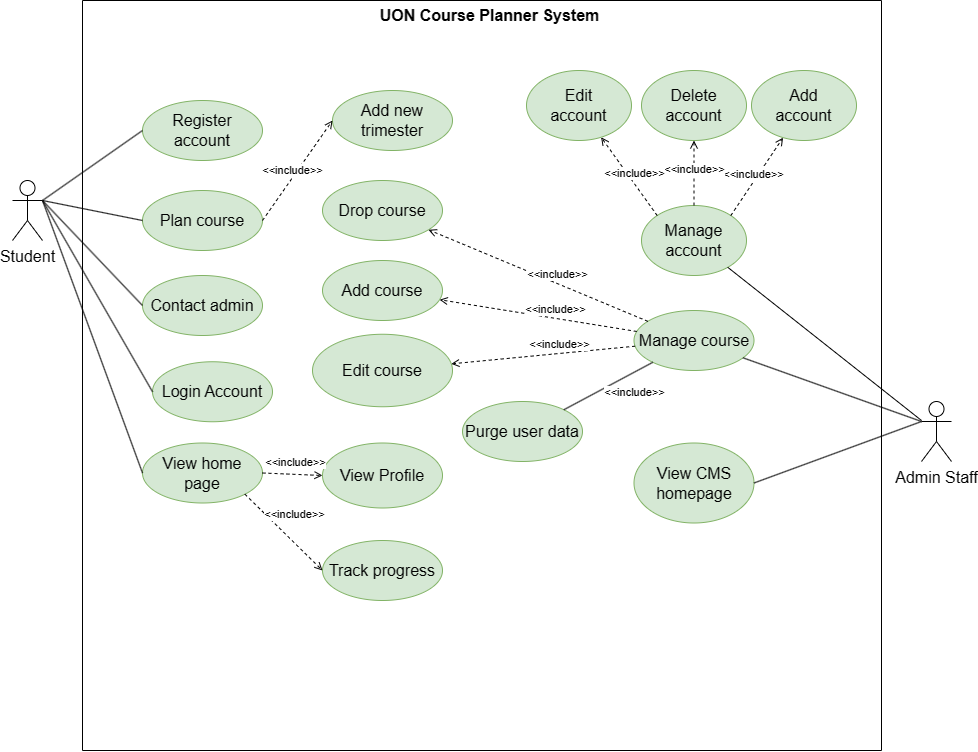

The diagram above was exported from draw.io. Its source (the exported page's mxGraphModel, read from the mxfile embedded in the PNG):
<mxGraphModel dx="2772" dy="1102" grid="1" gridSize="10" guides="1" tooltips="1" connect="1" arrows="1" fold="1" page="1" pageScale="1" pageWidth="827" pageHeight="1169" math="0" shadow="0">
  <root>
    <mxCell id="0" />
    <mxCell id="1" parent="0" />
    <mxCell id="boXMuYF1a4DMkmkemOuK-6" value="" style="swimlane;startSize=0;fontSize=16;" parent="1" vertex="1">
      <mxGeometry x="10" y="180" width="799" height="750" as="geometry" />
    </mxCell>
    <mxCell id="boXMuYF1a4DMkmkemOuK-3" value="Add new trimester" style="ellipse;whiteSpace=wrap;html=1;fontSize=16;fillColor=#d5e8d4;strokeColor=#82b366;" parent="boXMuYF1a4DMkmkemOuK-6" vertex="1">
      <mxGeometry x="250" y="90" width="120" height="60" as="geometry" />
    </mxCell>
    <mxCell id="boXMuYF1a4DMkmkemOuK-9" value="Plan course" style="ellipse;whiteSpace=wrap;html=1;fontSize=16;fillColor=#d5e8d4;strokeColor=#82b366;" parent="boXMuYF1a4DMkmkemOuK-6" vertex="1">
      <mxGeometry x="60" y="190" width="120" height="60" as="geometry" />
    </mxCell>
    <mxCell id="boXMuYF1a4DMkmkemOuK-10" value="&lt;b&gt;UON Course Planner System&lt;/b&gt;" style="text;html=1;strokeColor=none;fillColor=none;align=center;verticalAlign=middle;whiteSpace=wrap;rounded=0;fontSize=16;" parent="boXMuYF1a4DMkmkemOuK-6" vertex="1">
      <mxGeometry x="292" width="231" height="30" as="geometry" />
    </mxCell>
    <mxCell id="boXMuYF1a4DMkmkemOuK-8" value="Register account" style="ellipse;whiteSpace=wrap;html=1;fontSize=16;fillColor=#d5e8d4;strokeColor=#82b366;" parent="boXMuYF1a4DMkmkemOuK-6" vertex="1">
      <mxGeometry x="60" y="100" width="120" height="60" as="geometry" />
    </mxCell>
    <mxCell id="fQEk5kKmXDFiax3I8keT-2" value="Add course" style="ellipse;whiteSpace=wrap;html=1;fontSize=16;fillColor=#D5E8D4;strokeColor=#82B366;" parent="boXMuYF1a4DMkmkemOuK-6" vertex="1">
      <mxGeometry x="240" y="260" width="120" height="60" as="geometry" />
    </mxCell>
    <mxCell id="fQEk5kKmXDFiax3I8keT-24" value="Drop course" style="ellipse;whiteSpace=wrap;html=1;fontSize=16;fillColor=#D5E8D4;strokeColor=#82B366;" parent="boXMuYF1a4DMkmkemOuK-6" vertex="1">
      <mxGeometry x="240" y="180" width="120" height="60" as="geometry" />
    </mxCell>
    <mxCell id="fe8C9OHiST_9wkjAU7kv-2" value="Edit course" style="ellipse;whiteSpace=wrap;html=1;fontSize=16;fillColor=#D5E8D4;strokeColor=#82B366;" parent="boXMuYF1a4DMkmkemOuK-6" vertex="1">
      <mxGeometry x="230" y="333.75" width="140" height="72.5" as="geometry" />
    </mxCell>
    <mxCell id="boXMuYF1a4DMkmkemOuK-19" value="Contact admin" style="ellipse;whiteSpace=wrap;html=1;fontSize=16;fillColor=#D5E8D4;strokeColor=#82B366;" parent="boXMuYF1a4DMkmkemOuK-6" vertex="1">
      <mxGeometry x="60" y="275" width="120" height="60" as="geometry" />
    </mxCell>
    <mxCell id="cIakr3HVJCKP1v6BcVVQ-1" value="View Profile" style="ellipse;whiteSpace=wrap;html=1;fontSize=16;fillColor=#d5e8d4;strokeColor=#82b366;" parent="boXMuYF1a4DMkmkemOuK-6" vertex="1">
      <mxGeometry x="240" y="442.5" width="120" height="65" as="geometry" />
    </mxCell>
    <mxCell id="fe8C9OHiST_9wkjAU7kv-6" value="" style="endArrow=open;html=1;rounded=0;entryX=0;entryY=0.5;entryDx=0;entryDy=0;exitX=1;exitY=0.5;exitDx=0;exitDy=0;dashed=1;endFill=0;" parent="boXMuYF1a4DMkmkemOuK-6" source="boXMuYF1a4DMkmkemOuK-9" target="boXMuYF1a4DMkmkemOuK-3" edge="1">
      <mxGeometry width="50" height="50" relative="1" as="geometry">
        <mxPoint x="137" y="248.5" as="sourcePoint" />
        <mxPoint x="174" y="311.5" as="targetPoint" />
      </mxGeometry>
    </mxCell>
    <mxCell id="fe8C9OHiST_9wkjAU7kv-7" value="&amp;lt;&amp;lt;include&amp;gt;&amp;gt;" style="edgeLabel;html=1;align=center;verticalAlign=middle;resizable=0;points=[];" parent="fe8C9OHiST_9wkjAU7kv-6" connectable="0" vertex="1">
      <mxGeometry x="-0.1703" relative="1" as="geometry">
        <mxPoint y="-10" as="offset" />
      </mxGeometry>
    </mxCell>
    <mxCell id="XtAuHj04pddJBDibulk_-7" value="View home page" style="ellipse;whiteSpace=wrap;html=1;fontSize=16;fillColor=#d5e8d4;strokeColor=#82b366;" parent="boXMuYF1a4DMkmkemOuK-6" vertex="1">
      <mxGeometry x="60" y="442.5" width="120" height="60" as="geometry" />
    </mxCell>
    <mxCell id="9uU88KYnO7k2uqTMemfy-4" value="Track progress" style="ellipse;whiteSpace=wrap;html=1;fontSize=16;fillColor=#d5e8d4;strokeColor=#82b366;" parent="boXMuYF1a4DMkmkemOuK-6" vertex="1">
      <mxGeometry x="240" y="540" width="120" height="60" as="geometry" />
    </mxCell>
    <mxCell id="9uU88KYnO7k2uqTMemfy-5" value="" style="endArrow=open;html=1;rounded=0;entryX=0;entryY=0.5;entryDx=0;entryDy=0;exitX=1;exitY=1;exitDx=0;exitDy=0;dashed=1;endFill=0;" parent="boXMuYF1a4DMkmkemOuK-6" source="XtAuHj04pddJBDibulk_-7" target="9uU88KYnO7k2uqTMemfy-4" edge="1">
      <mxGeometry width="50" height="50" relative="1" as="geometry">
        <mxPoint x="194.5" y="490" as="sourcePoint" />
        <mxPoint x="274.5" y="490" as="targetPoint" />
      </mxGeometry>
    </mxCell>
    <mxCell id="9uU88KYnO7k2uqTMemfy-6" value="&amp;lt;&amp;lt;include&amp;gt;&amp;gt;" style="edgeLabel;html=1;align=center;verticalAlign=middle;resizable=0;points=[];" parent="9uU88KYnO7k2uqTMemfy-5" connectable="0" vertex="1">
      <mxGeometry x="-0.1703" relative="1" as="geometry">
        <mxPoint x="17" y="-12" as="offset" />
      </mxGeometry>
    </mxCell>
    <mxCell id="9uU88KYnO7k2uqTMemfy-7" value="" style="endArrow=open;html=1;rounded=0;entryX=0;entryY=0.5;entryDx=0;entryDy=0;exitX=1;exitY=0.5;exitDx=0;exitDy=0;dashed=1;endFill=0;" parent="boXMuYF1a4DMkmkemOuK-6" source="XtAuHj04pddJBDibulk_-7" target="cIakr3HVJCKP1v6BcVVQ-1" edge="1">
      <mxGeometry width="50" height="50" relative="1" as="geometry">
        <mxPoint x="220" y="360" as="sourcePoint" />
        <mxPoint x="317" y="416" as="targetPoint" />
      </mxGeometry>
    </mxCell>
    <mxCell id="9uU88KYnO7k2uqTMemfy-8" value="&amp;lt;&amp;lt;include&amp;gt;&amp;gt;" style="edgeLabel;html=1;align=center;verticalAlign=middle;resizable=0;points=[];" parent="9uU88KYnO7k2uqTMemfy-7" connectable="0" vertex="1">
      <mxGeometry x="-0.1703" relative="1" as="geometry">
        <mxPoint x="7" y="-12" as="offset" />
      </mxGeometry>
    </mxCell>
    <mxCell id="myyiZxoPgk3ZvSt3f861-1" value="Manage account" style="ellipse;whiteSpace=wrap;html=1;fontSize=16;fillColor=#D5E8D4;strokeColor=#82B366;" parent="boXMuYF1a4DMkmkemOuK-6" vertex="1">
      <mxGeometry x="559" y="205" width="105" height="70" as="geometry" />
    </mxCell>
    <mxCell id="myyiZxoPgk3ZvSt3f861-3" value="Delete account" style="ellipse;whiteSpace=wrap;html=1;fontSize=16;fillColor=#D5E8D4;strokeColor=#82B366;" parent="boXMuYF1a4DMkmkemOuK-6" vertex="1">
      <mxGeometry x="559" y="70" width="105" height="70" as="geometry" />
    </mxCell>
    <mxCell id="myyiZxoPgk3ZvSt3f861-2" style="edgeStyle=none;curved=1;rounded=0;orthogonalLoop=1;jettySize=auto;html=1;fontSize=12;startSize=8;endSize=8;endArrow=none;endFill=0;" parent="boXMuYF1a4DMkmkemOuK-6" target="myyiZxoPgk3ZvSt3f861-1" edge="1">
      <mxGeometry relative="1" as="geometry">
        <mxPoint x="839" y="420" as="sourcePoint" />
      </mxGeometry>
    </mxCell>
    <mxCell id="NvImm-b-8iP7FLKHCfr0-1" value="Add&lt;br&gt;account" style="ellipse;whiteSpace=wrap;html=1;fontSize=16;fillColor=#D5E8D4;strokeColor=#82B366;" parent="boXMuYF1a4DMkmkemOuK-6" vertex="1">
      <mxGeometry x="669" y="70" width="105" height="70" as="geometry" />
    </mxCell>
    <mxCell id="NvImm-b-8iP7FLKHCfr0-2" value="Edit&lt;div&gt;account&lt;/div&gt;" style="ellipse;whiteSpace=wrap;html=1;fontSize=16;fillColor=#D5E8D4;strokeColor=#82B366;" parent="boXMuYF1a4DMkmkemOuK-6" vertex="1">
      <mxGeometry x="444" y="70" width="105" height="70" as="geometry" />
    </mxCell>
    <mxCell id="boXMuYF1a4DMkmkemOuK-1" value="Manage course" style="ellipse;whiteSpace=wrap;html=1;fontSize=16;fillColor=#D5E8D4;strokeColor=#82B366;" parent="boXMuYF1a4DMkmkemOuK-6" vertex="1">
      <mxGeometry x="551.5" y="310" width="120" height="60" as="geometry" />
    </mxCell>
    <mxCell id="myyiZxoPgk3ZvSt3f861-5" value="View CMS homepage" style="ellipse;whiteSpace=wrap;html=1;fontSize=16;fillColor=#D5E8D4;strokeColor=#82B366;" parent="boXMuYF1a4DMkmkemOuK-6" vertex="1">
      <mxGeometry x="551.5" y="442.5" width="120" height="80" as="geometry" />
    </mxCell>
    <mxCell id="myyiZxoPgk3ZvSt3f861-6" value="" style="endArrow=none;html=1;rounded=0;entryX=0;entryY=0.3333333333333333;entryDx=0;entryDy=0;entryPerimeter=0;" parent="boXMuYF1a4DMkmkemOuK-6" source="boXMuYF1a4DMkmkemOuK-1" target="boXMuYF1a4DMkmkemOuK-14" edge="1">
      <mxGeometry width="50" height="50" relative="1" as="geometry">
        <mxPoint x="600" y="238.5" as="sourcePoint" />
        <mxPoint x="839" y="243.5" as="targetPoint" />
      </mxGeometry>
    </mxCell>
    <mxCell id="NvImm-b-8iP7FLKHCfr0-6" value="Purge user data" style="ellipse;whiteSpace=wrap;html=1;fontSize=16;fillColor=#D5E8D4;strokeColor=#82B366;" parent="boXMuYF1a4DMkmkemOuK-6" vertex="1">
      <mxGeometry x="380" y="401" width="120" height="60" as="geometry" />
    </mxCell>
    <mxCell id="NvImm-b-8iP7FLKHCfr0-7" value="" style="endArrow=none;html=1;rounded=0;" parent="boXMuYF1a4DMkmkemOuK-6" source="NvImm-b-8iP7FLKHCfr0-6" target="boXMuYF1a4DMkmkemOuK-1" edge="1">
      <mxGeometry width="50" height="50" relative="1" as="geometry">
        <mxPoint x="439" y="358.5" as="sourcePoint" />
        <mxPoint x="839" y="421" as="targetPoint" />
      </mxGeometry>
    </mxCell>
    <mxCell id="boXMuYF1a4DMkmkemOuK-14" value="Admin Staff" style="shape=umlActor;verticalLabelPosition=bottom;verticalAlign=top;html=1;outlineConnect=0;fontSize=16;" parent="boXMuYF1a4DMkmkemOuK-6" vertex="1">
      <mxGeometry x="839" y="401" width="30" height="60" as="geometry" />
    </mxCell>
    <mxCell id="fQEk5kKmXDFiax3I8keT-56" value="" style="endArrow=none;html=1;rounded=0;entryX=0;entryY=0.3333333333333333;entryDx=0;entryDy=0;entryPerimeter=0;exitX=1;exitY=0.5;exitDx=0;exitDy=0;" parent="boXMuYF1a4DMkmkemOuK-6" source="myyiZxoPgk3ZvSt3f861-5" target="boXMuYF1a4DMkmkemOuK-14" edge="1">
      <mxGeometry width="50" height="50" relative="1" as="geometry">
        <mxPoint x="349" y="-11.5" as="sourcePoint" />
        <mxPoint x="526" y="-41.5" as="targetPoint" />
      </mxGeometry>
    </mxCell>
    <mxCell id="DXmU9lRP70znptmFtQ2i-1" value="" style="endArrow=open;html=1;rounded=0;exitX=1;exitY=0;exitDx=0;exitDy=0;dashed=1;endFill=0;" parent="boXMuYF1a4DMkmkemOuK-6" source="myyiZxoPgk3ZvSt3f861-1" target="NvImm-b-8iP7FLKHCfr0-1" edge="1">
      <mxGeometry width="50" height="50" relative="1" as="geometry">
        <mxPoint x="719" y="260" as="sourcePoint" />
        <mxPoint x="789" y="160" as="targetPoint" />
      </mxGeometry>
    </mxCell>
    <mxCell id="DXmU9lRP70znptmFtQ2i-2" value="&amp;lt;&amp;lt;include&amp;gt;&amp;gt;" style="edgeLabel;html=1;align=center;verticalAlign=middle;resizable=0;points=[];" parent="DXmU9lRP70znptmFtQ2i-1" connectable="0" vertex="1">
      <mxGeometry x="-0.1703" relative="1" as="geometry">
        <mxPoint y="-10" as="offset" />
      </mxGeometry>
    </mxCell>
    <mxCell id="DXmU9lRP70znptmFtQ2i-52" value="" style="endArrow=open;html=1;rounded=0;exitX=0.5;exitY=0;exitDx=0;exitDy=0;dashed=1;endFill=0;" parent="boXMuYF1a4DMkmkemOuK-6" source="myyiZxoPgk3ZvSt3f861-1" target="myyiZxoPgk3ZvSt3f861-3" edge="1">
      <mxGeometry width="50" height="50" relative="1" as="geometry">
        <mxPoint x="678" y="270.5" as="sourcePoint" />
        <mxPoint x="706" y="149.5" as="targetPoint" />
      </mxGeometry>
    </mxCell>
    <mxCell id="DXmU9lRP70znptmFtQ2i-53" value="&amp;lt;&amp;lt;include&amp;gt;&amp;gt;" style="edgeLabel;html=1;align=center;verticalAlign=middle;resizable=0;points=[];" parent="DXmU9lRP70znptmFtQ2i-52" connectable="0" vertex="1">
      <mxGeometry x="-0.1703" relative="1" as="geometry">
        <mxPoint y="-10" as="offset" />
      </mxGeometry>
    </mxCell>
    <mxCell id="DXmU9lRP70znptmFtQ2i-50" value="" style="endArrow=open;html=1;rounded=0;exitX=0;exitY=0;exitDx=0;exitDy=0;dashed=1;endFill=0;" parent="boXMuYF1a4DMkmkemOuK-6" source="myyiZxoPgk3ZvSt3f861-1" target="NvImm-b-8iP7FLKHCfr0-2" edge="1">
      <mxGeometry width="50" height="50" relative="1" as="geometry">
        <mxPoint x="654" y="281" as="sourcePoint" />
        <mxPoint x="682" y="160" as="targetPoint" />
      </mxGeometry>
    </mxCell>
    <mxCell id="DXmU9lRP70znptmFtQ2i-51" value="&amp;lt;&amp;lt;include&amp;gt;&amp;gt;" style="edgeLabel;html=1;align=center;verticalAlign=middle;resizable=0;points=[];" parent="DXmU9lRP70znptmFtQ2i-50" connectable="0" vertex="1">
      <mxGeometry x="-0.1703" relative="1" as="geometry">
        <mxPoint y="-10" as="offset" />
      </mxGeometry>
    </mxCell>
    <mxCell id="NvImm-b-8iP7FLKHCfr0-10" value="" style="endArrow=open;html=1;rounded=0;dashed=1;endFill=0;" parent="boXMuYF1a4DMkmkemOuK-6" source="boXMuYF1a4DMkmkemOuK-1" target="fQEk5kKmXDFiax3I8keT-24" edge="1">
      <mxGeometry width="50" height="50" relative="1" as="geometry">
        <mxPoint x="664" y="291" as="sourcePoint" />
        <mxPoint x="513" y="150" as="targetPoint" />
      </mxGeometry>
    </mxCell>
    <mxCell id="NvImm-b-8iP7FLKHCfr0-11" value="&amp;lt;&amp;lt;include&amp;gt;&amp;gt;" style="edgeLabel;html=1;align=center;verticalAlign=middle;resizable=0;points=[];" parent="NvImm-b-8iP7FLKHCfr0-10" connectable="0" vertex="1">
      <mxGeometry x="-0.1703" relative="1" as="geometry">
        <mxPoint y="-10" as="offset" />
      </mxGeometry>
    </mxCell>
    <mxCell id="NvImm-b-8iP7FLKHCfr0-12" value="" style="endArrow=open;html=1;rounded=0;dashed=1;endFill=0;" parent="boXMuYF1a4DMkmkemOuK-6" source="boXMuYF1a4DMkmkemOuK-1" target="fQEk5kKmXDFiax3I8keT-2" edge="1">
      <mxGeometry width="50" height="50" relative="1" as="geometry">
        <mxPoint x="471" y="282" as="sourcePoint" />
        <mxPoint x="358" y="238" as="targetPoint" />
      </mxGeometry>
    </mxCell>
    <mxCell id="NvImm-b-8iP7FLKHCfr0-13" value="&amp;lt;&amp;lt;include&amp;gt;&amp;gt;" style="edgeLabel;html=1;align=center;verticalAlign=middle;resizable=0;points=[];" parent="NvImm-b-8iP7FLKHCfr0-12" connectable="0" vertex="1">
      <mxGeometry x="-0.1703" relative="1" as="geometry">
        <mxPoint y="-10" as="offset" />
      </mxGeometry>
    </mxCell>
    <mxCell id="NvImm-b-8iP7FLKHCfr0-14" value="" style="endArrow=open;html=1;rounded=0;dashed=1;endFill=0;" parent="boXMuYF1a4DMkmkemOuK-6" source="boXMuYF1a4DMkmkemOuK-1" target="fe8C9OHiST_9wkjAU7kv-2" edge="1">
      <mxGeometry width="50" height="50" relative="1" as="geometry">
        <mxPoint x="459" y="300" as="sourcePoint" />
        <mxPoint x="370" y="300" as="targetPoint" />
      </mxGeometry>
    </mxCell>
    <mxCell id="NvImm-b-8iP7FLKHCfr0-15" value="&amp;lt;&amp;lt;include&amp;gt;&amp;gt;" style="edgeLabel;html=1;align=center;verticalAlign=middle;resizable=0;points=[];" parent="NvImm-b-8iP7FLKHCfr0-14" connectable="0" vertex="1">
      <mxGeometry x="-0.1703" relative="1" as="geometry">
        <mxPoint y="-10" as="offset" />
      </mxGeometry>
    </mxCell>
    <mxCell id="AwRg64Gi1RbIxM1c_nBI-1" value="Login Account" style="ellipse;whiteSpace=wrap;html=1;fontSize=16;fillColor=#D5E8D4;strokeColor=#82B366;" parent="boXMuYF1a4DMkmkemOuK-6" vertex="1">
      <mxGeometry x="70" y="361.25" width="120" height="60" as="geometry" />
    </mxCell>
    <mxCell id="uIiuUCDW7vuhuu1jqAlq-1" value="&amp;lt;&amp;lt;include&amp;gt;&amp;gt;" style="edgeLabel;html=1;align=center;verticalAlign=middle;resizable=0;points=[];" parent="boXMuYF1a4DMkmkemOuK-6" connectable="0" vertex="1">
      <mxGeometry x="551.5026118738527" y="391.25020501909466" as="geometry" />
    </mxCell>
    <mxCell id="boXMuYF1a4DMkmkemOuK-11" value="Student" style="shape=umlActor;verticalLabelPosition=bottom;verticalAlign=top;html=1;outlineConnect=0;fontSize=16;" parent="1" vertex="1">
      <mxGeometry x="-60" y="360" width="30" height="60" as="geometry" />
    </mxCell>
    <mxCell id="fQEk5kKmXDFiax3I8keT-53" value="" style="endArrow=none;html=1;rounded=0;entryX=0;entryY=0.5;entryDx=0;entryDy=0;exitX=1;exitY=0.3333333333333333;exitDx=0;exitDy=0;exitPerimeter=0;" parent="1" source="boXMuYF1a4DMkmkemOuK-11" target="boXMuYF1a4DMkmkemOuK-9" edge="1">
      <mxGeometry width="50" height="50" relative="1" as="geometry">
        <mxPoint x="179" y="190" as="sourcePoint" />
        <mxPoint x="269" y="240" as="targetPoint" />
      </mxGeometry>
    </mxCell>
    <mxCell id="WG9pT56rGt4eHPbcGbCP-1" value="" style="endArrow=none;html=1;rounded=0;entryX=0;entryY=0.5;entryDx=0;entryDy=0;exitX=1;exitY=0.3333333333333333;exitDx=0;exitDy=0;exitPerimeter=0;" parent="1" source="boXMuYF1a4DMkmkemOuK-11" target="boXMuYF1a4DMkmkemOuK-8" edge="1">
      <mxGeometry width="50" height="50" relative="1" as="geometry">
        <mxPoint x="179" y="190" as="sourcePoint" />
        <mxPoint x="219" y="240" as="targetPoint" />
      </mxGeometry>
    </mxCell>
    <mxCell id="WG9pT56rGt4eHPbcGbCP-2" value="" style="endArrow=none;html=1;rounded=0;entryX=0;entryY=0.5;entryDx=0;entryDy=0;exitX=1;exitY=0.3333333333333333;exitDx=0;exitDy=0;exitPerimeter=0;" parent="1" source="boXMuYF1a4DMkmkemOuK-11" target="boXMuYF1a4DMkmkemOuK-19" edge="1">
      <mxGeometry width="50" height="50" relative="1" as="geometry">
        <mxPoint x="180" y="370" as="sourcePoint" />
        <mxPoint x="240" y="390" as="targetPoint" />
      </mxGeometry>
    </mxCell>
    <mxCell id="9uU88KYnO7k2uqTMemfy-3" value="" style="endArrow=none;html=1;rounded=0;entryX=0;entryY=0.5;entryDx=0;entryDy=0;exitX=1;exitY=0.3333333333333333;exitDx=0;exitDy=0;exitPerimeter=0;" parent="1" source="boXMuYF1a4DMkmkemOuK-11" target="XtAuHj04pddJBDibulk_-7" edge="1">
      <mxGeometry width="50" height="50" relative="1" as="geometry">
        <mxPoint x="-80" y="460" as="sourcePoint" />
        <mxPoint x="100" y="620" as="targetPoint" />
      </mxGeometry>
    </mxCell>
    <mxCell id="AwRg64Gi1RbIxM1c_nBI-3" value="" style="endArrow=none;html=1;rounded=0;entryX=0;entryY=0.5;entryDx=0;entryDy=0;exitX=1;exitY=0.3333333333333333;exitDx=0;exitDy=0;exitPerimeter=0;" parent="1" source="boXMuYF1a4DMkmkemOuK-11" target="AwRg64Gi1RbIxM1c_nBI-1" edge="1">
      <mxGeometry width="50" height="50" relative="1" as="geometry">
        <mxPoint x="-20" y="390" as="sourcePoint" />
        <mxPoint x="70" y="415" as="targetPoint" />
      </mxGeometry>
    </mxCell>
  </root>
</mxGraphModel>